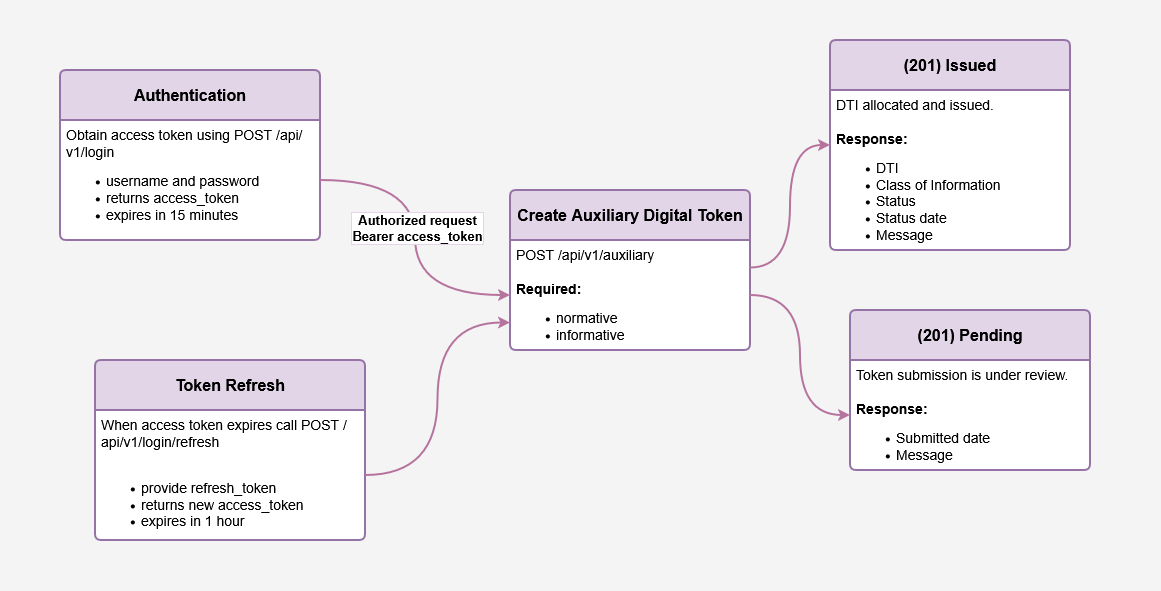

The diagram above was exported from draw.io. Its source (the exported page's mxGraphModel, read from the mxfile embedded in the PNG):
<mxGraphModel dx="1368" dy="789" grid="1" gridSize="10" guides="1" tooltips="1" connect="1" arrows="1" fold="1" page="1" pageScale="1" pageWidth="850" pageHeight="1100" math="0" shadow="0">
  <root>
    <mxCell id="0" />
    <mxCell id="1" parent="0" />
    <mxCell id="7-g_mCLdhP15eq59Ouiv-3" parent="1" style="rounded=0;whiteSpace=wrap;html=1;fillColor=#F4F4F4;strokeColor=#F4F4F4;" value="" vertex="1">
      <mxGeometry height="590" width="1160" x="60" y="90" as="geometry" />
    </mxCell>
    <mxCell id="J1UgE8usu4Ks02nO9Fc6-10" parent="1" style="swimlane;childLayout=stackLayout;horizontal=1;startSize=50;horizontalStack=0;rounded=1;fontSize=14;fontStyle=0;strokeWidth=2;resizeParent=0;resizeLast=1;shadow=0;dashed=0;align=center;arcSize=4;whiteSpace=wrap;html=1;fillColor=#e1d5e7;strokeColor=#9673a6;labelBackgroundColor=none;backgroundOutline=1;swimlaneFillColor=default;" value="&lt;font style=&quot;font-size: 16px;&quot;&gt;&lt;b&gt;Authentication&lt;/b&gt;&lt;/font&gt;" vertex="1">
      <mxGeometry height="170" width="260" x="120" y="160" as="geometry" />
    </mxCell>
    <mxCell id="J1UgE8usu4Ks02nO9Fc6-11" parent="J1UgE8usu4Ks02nO9Fc6-10" style="align=left;strokeColor=none;fillColor=none;spacingLeft=4;spacingRight=4;fontSize=12;verticalAlign=top;resizable=0;rotatable=0;part=1;html=1;whiteSpace=wrap;" value="&lt;div&gt;&lt;font style=&quot;font-size: 14px; background-color: light-dark(#ffffff, var(--ge-dark-color, #121212));&quot;&gt;Obtain access token using POST /api/v1/login&lt;/font&gt;&lt;/div&gt;&lt;div&gt;&lt;ul&gt;&lt;li&gt;&lt;font style=&quot;font-size: 14px; background-color: light-dark(#ffffff, var(--ge-dark-color, #121212));&quot;&gt;username and password&lt;/font&gt;&lt;/li&gt;&lt;li&gt;&lt;font style=&quot;font-size: 14px; background-color: light-dark(#ffffff, var(--ge-dark-color, #121212));&quot;&gt;returns access_token&lt;/font&gt;&lt;/li&gt;&lt;li&gt;&lt;font style=&quot;font-size: 14px; background-color: light-dark(#ffffff, var(--ge-dark-color, #121212));&quot;&gt;expires in 15 minutes&lt;/font&gt;&lt;/li&gt;&lt;/ul&gt;&lt;/div&gt;" vertex="1">
      <mxGeometry height="120" width="260" y="50" as="geometry" />
    </mxCell>
    <mxCell id="J1UgE8usu4Ks02nO9Fc6-12" parent="1" style="swimlane;childLayout=stackLayout;horizontal=1;startSize=50;horizontalStack=0;rounded=1;fontSize=14;fontStyle=0;strokeWidth=2;resizeParent=0;resizeLast=1;shadow=0;dashed=0;align=center;arcSize=4;whiteSpace=wrap;html=1;fillColor=#e1d5e7;strokeColor=#9673a6;swimlaneFillColor=default;" value="&lt;font style=&quot;font-size: 16px;&quot;&gt;&lt;b&gt;Token Refresh&lt;/b&gt;&lt;/font&gt;" vertex="1">
      <mxGeometry height="180" width="270" x="155" y="450" as="geometry" />
    </mxCell>
    <mxCell id="J1UgE8usu4Ks02nO9Fc6-13" parent="J1UgE8usu4Ks02nO9Fc6-12" style="align=left;strokeColor=none;fillColor=none;spacingLeft=4;spacingRight=4;fontSize=12;verticalAlign=top;resizable=0;rotatable=0;part=1;html=1;whiteSpace=wrap;" value="&lt;div&gt;&lt;font style=&quot;font-size: 14px;&quot;&gt;When access token expires call POST /api/v1/login/refresh&lt;/font&gt;&lt;/div&gt;&lt;div&gt;&lt;font style=&quot;font-size: 14px;&quot;&gt;&lt;br&gt;&lt;/font&gt;&lt;/div&gt;&lt;div&gt;&lt;ul&gt;&lt;li&gt;&lt;font style=&quot;font-size: 14px;&quot;&gt;provide refresh_token&lt;/font&gt;&lt;/li&gt;&lt;li&gt;&lt;font style=&quot;font-size: 14px;&quot;&gt;returns new access_token&lt;/font&gt;&lt;/li&gt;&lt;li&gt;&lt;font style=&quot;font-size: 14px;&quot;&gt;expires in 1 hour&lt;/font&gt;&lt;/li&gt;&lt;/ul&gt;&lt;/div&gt;" vertex="1">
      <mxGeometry height="130" width="270" y="50" as="geometry" />
    </mxCell>
    <mxCell id="J1UgE8usu4Ks02nO9Fc6-14" parent="1" style="swimlane;childLayout=stackLayout;horizontal=1;startSize=50;horizontalStack=0;rounded=1;fontSize=14;fontStyle=0;strokeWidth=2;resizeParent=0;resizeLast=1;shadow=0;dashed=0;align=center;arcSize=4;whiteSpace=wrap;html=1;fillColor=#E1D5E7;strokeColor=#9673a6;gradientColor=none;swimlaneFillColor=default;" value="&lt;font style=&quot;font-size: 16px;&quot;&gt;&lt;b&gt;Create Auxiliary Digital Token&lt;/b&gt;&lt;/font&gt;" vertex="1">
      <mxGeometry height="160" width="240" x="570" y="280" as="geometry" />
    </mxCell>
    <mxCell id="J1UgE8usu4Ks02nO9Fc6-15" parent="J1UgE8usu4Ks02nO9Fc6-14" style="align=left;strokeColor=none;fillColor=none;spacingLeft=4;spacingRight=4;fontSize=12;verticalAlign=top;resizable=0;rotatable=0;part=1;html=1;whiteSpace=wrap;" value="&lt;div&gt;&lt;font style=&quot;font-size: 14px; background-color: light-dark(#ffffff, var(--ge-dark-color, #121212));&quot;&gt;POST /api/v1/auxiliary&lt;/font&gt;&lt;/div&gt;&lt;div&gt;&lt;font style=&quot;font-size: 14px; background-color: light-dark(#ffffff, var(--ge-dark-color, #121212));&quot;&gt;&lt;br&gt;&lt;/font&gt;&lt;/div&gt;&lt;div&gt;&lt;font style=&quot;font-size: 14px; background-color: light-dark(#ffffff, var(--ge-dark-color, #121212));&quot;&gt;&lt;b&gt;Required:&lt;/b&gt;&lt;/font&gt;&lt;/div&gt;&lt;div&gt;&lt;ul&gt;&lt;li&gt;&lt;font style=&quot;font-size: 14px; background-color: light-dark(#ffffff, var(--ge-dark-color, #121212));&quot;&gt;normative&lt;/font&gt;&lt;/li&gt;&lt;li&gt;&lt;font style=&quot;font-size: 14px; background-color: light-dark(#ffffff, var(--ge-dark-color, #121212));&quot;&gt;informative&lt;/font&gt;&lt;/li&gt;&lt;/ul&gt;&lt;/div&gt;" vertex="1">
      <mxGeometry height="110" width="240" y="50" as="geometry" />
    </mxCell>
    <mxCell id="J1UgE8usu4Ks02nO9Fc6-16" parent="1" style="swimlane;childLayout=stackLayout;horizontal=1;startSize=50;horizontalStack=0;rounded=1;fontSize=14;fontStyle=0;strokeWidth=2;resizeParent=0;resizeLast=1;shadow=0;dashed=0;align=center;arcSize=4;whiteSpace=wrap;html=1;fillColor=#E1D5E7;strokeColor=#9673a6;swimlaneFillColor=default;" value="&lt;font style=&quot;font-size: 16px;&quot;&gt;&lt;b&gt;(201) Issued&lt;/b&gt;&lt;/font&gt;" vertex="1">
      <mxGeometry height="210" width="240" x="890" y="130" as="geometry" />
    </mxCell>
    <mxCell id="J1UgE8usu4Ks02nO9Fc6-17" parent="J1UgE8usu4Ks02nO9Fc6-16" style="align=left;strokeColor=none;fillColor=none;spacingLeft=4;spacingRight=4;fontSize=12;verticalAlign=top;resizable=0;rotatable=0;part=1;html=1;whiteSpace=wrap;" value="&lt;div&gt;&lt;font style=&quot;font-size: 14px;&quot;&gt;DTI allocated and issued.&lt;/font&gt;&lt;/div&gt;&lt;div&gt;&lt;font style=&quot;font-size: 14px;&quot;&gt;&lt;br&gt;&lt;/font&gt;&lt;/div&gt;&lt;div&gt;&lt;font style=&quot;font-size: 14px;&quot;&gt;&lt;b&gt;Response:&lt;/b&gt;&lt;/font&gt;&lt;/div&gt;&lt;div&gt;&lt;ul&gt;&lt;li&gt;&lt;font style=&quot;font-size: 14px;&quot;&gt;DTI&lt;/font&gt;&lt;/li&gt;&lt;li&gt;&lt;font style=&quot;font-size: 14px;&quot;&gt;Class of Information&lt;/font&gt;&lt;/li&gt;&lt;li&gt;&lt;font style=&quot;font-size: 14px;&quot;&gt;Status&lt;/font&gt;&lt;/li&gt;&lt;li&gt;&lt;font style=&quot;font-size: 14px;&quot;&gt;Status date&lt;/font&gt;&lt;/li&gt;&lt;li&gt;&lt;font style=&quot;font-size: 14px;&quot;&gt;Message&lt;/font&gt;&lt;/li&gt;&lt;/ul&gt;&lt;/div&gt;" vertex="1">
      <mxGeometry height="160" width="240" y="50" as="geometry" />
    </mxCell>
    <mxCell id="J1UgE8usu4Ks02nO9Fc6-18" parent="1" style="swimlane;childLayout=stackLayout;horizontal=1;startSize=50;horizontalStack=0;rounded=1;fontSize=14;fontStyle=0;strokeWidth=2;resizeParent=0;resizeLast=1;shadow=0;dashed=0;align=center;arcSize=4;whiteSpace=wrap;html=1;fillColor=#e1d5e7;strokeColor=#9673a6;swimlaneFillColor=default;" value="&lt;font style=&quot;font-size: 16px;&quot;&gt;&lt;b&gt;(201) Pending&lt;/b&gt;&lt;/font&gt;" vertex="1">
      <mxGeometry height="160" width="240" x="910" y="400" as="geometry" />
    </mxCell>
    <mxCell id="J1UgE8usu4Ks02nO9Fc6-19" parent="J1UgE8usu4Ks02nO9Fc6-18" style="align=left;strokeColor=none;fillColor=none;spacingLeft=4;spacingRight=4;fontSize=12;verticalAlign=top;resizable=0;rotatable=0;part=1;html=1;whiteSpace=wrap;" value="&lt;div&gt;&lt;font style=&quot;font-size: 14px;&quot;&gt;Token submission is under review.&lt;/font&gt;&lt;/div&gt;&lt;div&gt;&lt;font style=&quot;font-size: 14px;&quot;&gt;&lt;br&gt;&lt;/font&gt;&lt;/div&gt;&lt;div&gt;&lt;font style=&quot;font-size: 14px;&quot;&gt;&lt;b&gt;Response:&lt;/b&gt;&lt;/font&gt;&lt;/div&gt;&lt;div&gt;&lt;ul&gt;&lt;li&gt;&lt;font style=&quot;font-size: 14px;&quot;&gt;Submitted date&lt;/font&gt;&lt;/li&gt;&lt;li&gt;&lt;font style=&quot;font-size: 14px;&quot;&gt;Message&lt;/font&gt;&lt;/li&gt;&lt;/ul&gt;&lt;/div&gt;" vertex="1">
      <mxGeometry height="110" width="240" y="50" as="geometry" />
    </mxCell>
    <mxCell id="J1UgE8usu4Ks02nO9Fc6-22" edge="1" parent="1" source="J1UgE8usu4Ks02nO9Fc6-11" style="edgeStyle=orthogonalEdgeStyle;rounded=0;orthogonalLoop=1;jettySize=auto;html=1;curved=1;strokeColor=#B5739D;strokeWidth=2;" target="J1UgE8usu4Ks02nO9Fc6-15">
      <mxGeometry relative="1" as="geometry" />
    </mxCell>
    <mxCell id="J1UgE8usu4Ks02nO9Fc6-26" connectable="0" parent="J1UgE8usu4Ks02nO9Fc6-22" style="edgeLabel;html=1;align=center;verticalAlign=middle;resizable=0;points=[];fontStyle=1;labelBorderColor=#E1D5E7;" value="&lt;div&gt;&lt;font style=&quot;font-size: 13px;&quot;&gt;&lt;span&gt;Authorized request&lt;/span&gt;&lt;/font&gt;&lt;/div&gt;&lt;div&gt;&lt;font style=&quot;font-size: 13px;&quot;&gt;&lt;span&gt;Bearer access_token&lt;/span&gt;&lt;/font&gt;&lt;/div&gt;" vertex="1">
      <mxGeometry relative="1" x="-0.0694" y="1" as="geometry">
        <mxPoint as="offset" />
      </mxGeometry>
    </mxCell>
    <mxCell id="J1UgE8usu4Ks02nO9Fc6-23" edge="1" parent="1" source="J1UgE8usu4Ks02nO9Fc6-13" style="edgeStyle=orthogonalEdgeStyle;rounded=0;orthogonalLoop=1;jettySize=auto;html=1;entryX=0;entryY=0.75;entryDx=0;entryDy=0;curved=1;strokeWidth=2;strokeColor=#B5739D;" target="J1UgE8usu4Ks02nO9Fc6-15">
      <mxGeometry relative="1" as="geometry" />
    </mxCell>
    <mxCell id="J1UgE8usu4Ks02nO9Fc6-28" edge="1" parent="1" source="J1UgE8usu4Ks02nO9Fc6-15" style="edgeStyle=orthogonalEdgeStyle;rounded=0;orthogonalLoop=1;jettySize=auto;html=1;entryX=0;entryY=0.5;entryDx=0;entryDy=0;curved=1;exitX=1;exitY=0.25;exitDx=0;exitDy=0;strokeColor=#B5739D;strokeWidth=2;" target="J1UgE8usu4Ks02nO9Fc6-16">
      <mxGeometry relative="1" as="geometry" />
    </mxCell>
    <mxCell id="J1UgE8usu4Ks02nO9Fc6-29" edge="1" parent="1" source="J1UgE8usu4Ks02nO9Fc6-15" style="edgeStyle=orthogonalEdgeStyle;rounded=0;orthogonalLoop=1;jettySize=auto;html=1;entryX=0;entryY=0.5;entryDx=0;entryDy=0;curved=1;strokeWidth=2;strokeColor=#B5739D;" target="J1UgE8usu4Ks02nO9Fc6-19">
      <mxGeometry relative="1" as="geometry" />
    </mxCell>
  </root>
</mxGraphModel>